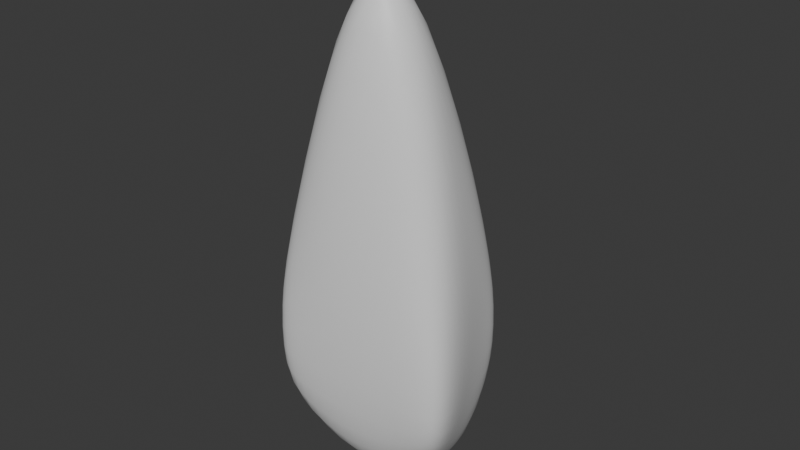 # Source: fire.blend  (saved by Blender 4.5.88; exported with 4.5.12 LTS)
import bpy
from mathutils import Matrix  # noqa: F401  (used for matrix-valued properties, if any)

bpy.ops.wm.read_factory_settings(use_empty=True)
scene = bpy.context.scene
scene.name = 'Scene'

# ---- collections
col_collection = bpy.data.collections.new('Collection'); scene.collection.children.link(col_collection)

# ---- materials (node trees are filled in below, after node groups)
mat_material = bpy.data.materials.new('Material')
mat_material.alpha_threshold = 0.0
mat_material.roughness = 0.5
mat_material.line_color = (0.0, 0.0, 0.0, 1.0)

# ---- material node trees
mat_material.use_nodes = True; mat_material.node_tree.nodes.clear()
_N = mat_material.node_tree.nodes; _L = mat_material.node_tree.links
n0 = _N.new('ShaderNodeOutputMaterial'); n0.name = 'Material Output'; n0.location = (200, 100)
n1 = _N.new('ShaderNodeBsdfPrincipled'); n1.name = 'Principled BSDF'; n1.location = (-200, 100)
n1.inputs[3].default_value = 1.45
_L.new(n1.outputs[0], n0.inputs[0])
n0.is_active_output = True

# ---- world
world_world = bpy.data.worlds.new('World'); scene.world = world_world
world_world.use_nodes = True; world_world.node_tree.nodes.clear()
_N = world_world.node_tree.nodes; _L = world_world.node_tree.links
n0 = _N.new('ShaderNodeOutputWorld'); n0.name = 'World Output'; n0.location = (200, 100)
n1 = _N.new('ShaderNodeBackground'); n1.name = 'Background'; n1.location = (-200, 100)
n1.inputs[0].default_value = (0.05088, 0.05088, 0.05088, 1.0)
_L.new(n1.outputs[0], n0.inputs[0])
n0.is_active_output = True
world_world.color = (0.05088, 0.05088, 0.05088)
world_world.sun_shadow_jitter_overblur = 0.0

# ---- meshes
me_cube = bpy.data.meshes.new('Cube')
me_cube.from_pydata([(0.8148, 0.7223, 0.1428), (0.8139, 0.7073, -0.1884), (1.067, -0.5376, 0.1324), (1.041, -0.4684, -0.3377), (-0.5084, 0.6815, 0.2051), (-0.4622, 0.7089, -0.158), (-0.6235, -0.7666, 0.2627), (-0.6223, -0.7813, -0.1972), (-0.5943, -0.05355, -0.2087), (0.9425, 0.1374, 0.4355), (-0.6405, -0.05773, 0.5094), (0.9426, 0.1714, -0.2662), (0.3138, 0.8302, -0.2875), (0.03052, -0.7806, 0.5753), (0.1571, -0.74, -0.3352), (0.2227, 0.7736, 0.4477), (0.2291, 0.05743, -0.7467), (0.1501, 0.001653, 1.757), (0.6291, -0.6257, -0.3187), (0.6134, 0.7507, 0.3381), (0.5998, 0.06405, 1.253), (0.6486, 0.7712, -0.2691), (0.7431, -0.6417, 0.2849), (0.7114, 0.1432, -0.6297), (-0.1427, 0.7966, -0.2637), (-0.3935, -0.7748, 0.3881), (-0.2502, 0.01399, -0.6222), (-0.383, -0.8115, -0.2467), (-0.2079, 0.7522, 0.3626), (-0.3444, -0.02528, 1.299), (-0.6629, -0.5423, -0.2439), (1.075, -0.2292, 0.2699), (-0.667, -0.497, 0.3911), (1.045, -0.207, -0.3677), (0.1922, -0.3993, -0.6273), (0.2021, -0.4646, 1.65), (0.7491, -0.3525, 1.186), (0.7206, -0.3016, -0.5314), (-0.3504, -0.537, -0.4768), (-0.2637, -0.46, 1.238), (-0.6009, 0.3951, 0.4061), (0.8539, 0.506, -0.2568), (-0.5328, 0.4271, -0.2305), (0.8525, 0.4976, 0.3432), (0.1441, 0.4544, 1.205), (0.2993, 0.5518, -0.7157), (0.588, 0.4794, 0.9174), (0.6638, 0.5359, -0.5864), (-0.1773, 0.5013, -0.5868), (-0.3346, 0.4257, 0.9563)], [], [(39, 32, 6, 25), (27, 25, 6, 7), (42, 40, 4, 5), (37, 33, 3, 18), (33, 31, 2, 3), (21, 19, 0, 1), (41, 43, 9, 11), (47, 41, 11, 23), (30, 32, 10, 8), (49, 40, 10, 29), (46, 44, 17, 20), (48, 45, 16, 26), (24, 28, 15, 12), (38, 34, 14, 27), (18, 22, 13, 14), (36, 35, 13, 22), (31, 36, 22, 2), (3, 2, 22, 18), (43, 46, 20, 9), (45, 47, 23, 16), (12, 15, 19, 21), (34, 37, 18, 14), (30, 38, 27, 7), (5, 4, 28, 24), (42, 48, 26, 8), (44, 49, 29, 17), (14, 13, 25, 27), (35, 39, 25, 13), (17, 29, 39, 35), (8, 26, 38, 30), (16, 23, 37, 34), (9, 20, 36, 31), (20, 17, 35, 36), (26, 16, 34, 38), (7, 6, 32, 30), (11, 9, 31, 33), (23, 11, 33, 37), (29, 10, 32, 39), (15, 28, 49, 44), (5, 24, 48, 42), (12, 21, 47, 45), (0, 19, 46, 43), (24, 12, 45, 48), (19, 15, 44, 46), (28, 4, 40, 49), (21, 1, 41, 47), (1, 0, 43, 41), (8, 10, 40, 42)])
me_cube.polygons.foreach_set('use_smooth', [True] * 48)
_uv = me_cube.uv_layers.new(name='UVMap')
_uv.uv.foreach_set('vector', [0.8125, 0.6793, 0.875, 0.6793, 0.875, 0.75, 0.8125, 0.75, 0.375, 0.9375, 0.625, 0.9375, 0.625, 1.0, 0.375, 1.0, 0.375, 0.1838, 0.625, 0.1838, 0.625, 0.25, 0.375, 0.25, 0.3125, 0.6793, 0.375, 0.6793, 0.375, 0.75, 0.3125, 0.75, 0.375, 0.6793, 0.625, 0.6793, 0.625, 0.75, 0.375, 0.75, 0.375, 0.4375, 0.625, 0.4375, 0.625, 0.5, 0.375, 0.5, 0.375, 0.5662, 0.625, 0.5662, 0.625, 0.6324, 0.375, 0.6324, 0.3125, 0.5662, 0.375, 0.5662, 0.375, 0.6324, 0.3125, 0.6324, 0.375, 0.07066, 0.625, 0.07066, 0.625, 0.1176, 0.375, 0.1176, 0.8125, 0.5662, 0.875, 0.5662, 0.875, 0.6324, 0.8125, 0.6324, 0.6875, 0.5662, 0.75, 0.5662, 0.75, 0.6324, 0.6875, 0.6324, 0.1875, 0.5662, 0.25, 0.5662, 0.25, 0.6324, 0.1875, 0.6324, 0.375, 0.3125, 0.625, 0.3125, 0.625, 0.375, 0.375, 0.375, 0.1875, 0.6793, 0.25, 0.6793, 0.25, 0.75, 0.1875, 0.75, 0.375, 0.8125, 0.625, 0.8125, 0.625, 0.875, 0.375, 0.875, 0.6875, 0.6793, 0.75, 0.6793, 0.75, 0.75, 0.6875, 0.75, 0.625, 0.6793, 0.6875, 0.6793, 0.6875, 0.75, 0.625, 0.75, 0.375, 0.75, 0.625, 0.75, 0.625, 0.8125, 0.375, 0.8125, 0.625, 0.5662, 0.6875, 0.5662, 0.6875, 0.6324, 0.625, 0.6324, 0.25, 0.5662, 0.3125, 0.5662, 0.3125, 0.6324, 0.25, 0.6324, 0.375, 0.375, 0.625, 0.375, 0.625, 0.4375, 0.375, 0.4375, 0.25, 0.6793, 0.3125, 0.6793, 0.3125, 0.75, 0.25, 0.75, 0.125, 0.6793, 0.1875, 0.6793, 0.1875, 0.75, 0.125, 0.75, 0.375, 0.25, 0.625, 0.25, 0.625, 0.3125, 0.375, 0.3125, 0.125, 0.5662, 0.1875, 0.5662, 0.1875, 0.6324, 0.125, 0.6324, 0.75, 0.5662, 0.8125, 0.5662, 0.8125, 0.6324, 0.75, 0.6324, 0.375, 0.875, 0.625, 0.875, 0.625, 0.9375, 0.375, 0.9375, 0.75, 0.6793, 0.8125, 0.6793, 0.8125, 0.75, 0.75, 0.75, 0.75, 0.6324, 0.8125, 0.6324, 0.8125, 0.6793, 0.75, 0.6793, 0.125, 0.6324, 0.1875, 0.6324, 0.1875, 0.6793, 0.125, 0.6793, 0.25, 0.6324, 0.3125, 0.6324, 0.3125, 0.6793, 0.25, 0.6793, 0.625, 0.6324, 0.6875, 0.6324, 0.6875, 0.6793, 0.625, 0.6793, 0.6875, 0.6324, 0.75, 0.6324, 0.75, 0.6793, 0.6875, 0.6793, 0.1875, 0.6324, 0.25, 0.6324, 0.25, 0.6793, 0.1875, 0.6793, 0.375, 0.0, 0.625, 0.0, 0.625, 0.07066, 0.375, 0.07066, 0.375, 0.6324, 0.625, 0.6324, 0.625, 0.6793, 0.375, 0.6793, 0.3125, 0.6324, 0.375, 0.6324, 0.375, 0.6793, 0.3125, 0.6793, 0.8125, 0.6324, 0.875, 0.6324, 0.875, 0.6793, 0.8125, 0.6793, 0.75, 0.5, 0.8125, 0.5, 0.8125, 0.5662, 0.75, 0.5662, 0.125, 0.5, 0.1875, 0.5, 0.1875, 0.5662, 0.125, 0.5662, 0.25, 0.5, 0.3125, 0.5, 0.3125, 0.5662, 0.25, 0.5662, 0.625, 0.5, 0.6875, 0.5, 0.6875, 0.5662, 0.625, 0.5662, 0.1875, 0.5, 0.25, 0.5, 0.25, 0.5662, 0.1875, 0.5662, 0.6875, 0.5, 0.75, 0.5, 0.75, 0.5662, 0.6875, 0.5662, 0.8125, 0.5, 0.875, 0.5, 0.875, 0.5662, 0.8125, 0.5662, 0.3125, 0.5, 0.375, 0.5, 0.375, 0.5662, 0.3125, 0.5662, 0.375, 0.5, 0.625, 0.5, 0.625, 0.5662, 0.375, 0.5662, 0.375, 0.1176, 0.625, 0.1176, 0.625, 0.1838, 0.375, 0.1838])
_ca = me_cube.color_attributes.new('Attribute', 'BYTE_COLOR', 'CORNER')
_ca.data.foreach_set('color', [0.6376, 0.1779, 0.08866, 1.0, 0.7758, 0.1119, 0.04231, 1.0, 0.6376, 0.09531, 0.05613, 0.8706, 0.6376, 0.1779, 0.08866, 1.0, 0.3372, 0.03434, 0.02122, 1.0, 0.6376, 0.1779, 0.08866, 1.0, 0.6376, 0.09531, 0.05613, 0.8706, 0.4793, 0.0999, 0.05448, 0.8431, 0.3372, 0.03434, 0.02122, 1.0, 0.3372, 0.03434, 0.02122, 1.0, 0.3372, 0.03434, 0.02122, 1.0, 0.3372, 0.03434, 0.02122, 1.0, 0.3372, 0.03434, 0.02122, 1.0, 0.3916, 0.0382, 0.02416, 0.9333, 0.3372, 0.03434, 0.02122, 1.0, 0.3372, 0.03434, 0.02122, 0.8745, 0.3916, 0.0382, 0.02416, 0.9333, 0.6376, 0.04817, 0.03689, 1.0, 0.6376, 0.04817, 0.03689, 1.0, 0.3372, 0.03434, 0.02122, 1.0, 0.6376, 0.04817, 0.03689, 1.0, 0.7758, 0.1119, 0.04231, 1.0, 0.7758, 0.1119, 0.04231, 1.0, 0.6376, 0.04817, 0.03689, 1.0, 0.6376, 0.04817, 0.03689, 1.0, 0.7758, 0.1119, 0.04231, 1.0, 0.6376, 0.4793, 0.159, 1.0, 0.6308, 0.03955, 0.02732, 0.8627, 0.3372, 0.03434, 0.02122, 1.0, 0.6376, 0.04817, 0.03689, 1.0, 0.6308, 0.03955, 0.02732, 0.8627, 0.3372, 0.03434, 0.02122, 1.0, 0.7758, 0.1119, 0.04231, 1.0, 0.7758, 0.1119, 0.04231, 1.0, 0.7758, 0.1119, 0.04231, 1.0, 0.3372, 0.03434, 0.02122, 1.0, 0.6376, 0.05781, 0.04092, 0.9686, 0.3372, 0.03434, 0.02122, 1.0, 0.7758, 0.1119, 0.04231, 1.0, 0.7758, 0.1119, 0.04231, 1.0, 0.7758, 0.1119, 0.04231, 1.0, 0.6376, 0.4793, 0.159, 1.0, 0.6376, 0.1779, 0.08866, 1.0, 0.6376, 0.1779, 0.08866, 1.0, 0.3372, 0.03434, 0.02122, 1.0, 0.3372, 0.03434, 0.02122, 1.0, 0.3372, 0.03434, 0.02122, 0.9961, 0.3372, 0.03434, 0.02122, 1.0, 0.3372, 0.03434, 0.02122, 1.0, 0.7758, 0.1119, 0.04231, 1.0, 0.7758, 0.1119, 0.04231, 1.0, 0.3372, 0.03434, 0.02122, 0.9882, 0.3372, 0.03434, 0.02122, 1.0, 0.3813, 0.04231, 0.02315, 0.9569, 0.4564, 0.05448, 0.02732, 0.9765, 0.3372, 0.03434, 0.02122, 1.0, 0.3372, 0.03434, 0.02122, 0.8745, 0.6376, 0.04817, 0.03689, 1.0, 0.6724, 0.3763, 0.1274, 0.9608, 0.4564, 0.05448, 0.02732, 0.9765, 0.6376, 0.1779, 0.08866, 0.9176, 0.6584, 0.1683, 0.08228, 0.6549, 0.6724, 0.3763, 0.1274, 0.9608, 0.6376, 0.04817, 0.03689, 1.0, 0.6376, 0.04817, 0.03689, 1.0, 0.6376, 0.1779, 0.08866, 0.9176, 0.6376, 0.04817, 0.03689, 1.0, 0.6376, 0.04817, 0.03689, 1.0, 0.3372, 0.03434, 0.02122, 1.0, 0.6376, 0.04817, 0.03689, 1.0, 0.6376, 0.04817, 0.03689, 1.0, 0.3372, 0.03434, 0.02122, 0.8745, 0.7758, 0.1119, 0.04231, 1.0, 0.7758, 0.1119, 0.04231, 1.0, 0.6376, 0.1779, 0.08866, 1.0, 0.6376, 0.4793, 0.159, 1.0, 0.3372, 0.03434, 0.02122, 1.0, 0.3372, 0.03434, 0.02122, 1.0, 0.3372, 0.03434, 0.02122, 1.0, 0.3372, 0.03434, 0.02122, 0.9961, 0.3372, 0.03434, 0.02122, 0.9882, 0.7758, 0.1119, 0.04231, 1.0, 0.7758, 0.1119, 0.04231, 1.0, 0.6376, 0.04817, 0.03689, 1.0, 0.3813, 0.04231, 0.02315, 0.9569, 0.3372, 0.03434, 0.02122, 1.0, 0.3372, 0.03434, 0.02122, 0.8745, 0.4564, 0.05448, 0.02732, 0.9765, 0.7758, 0.1119, 0.04231, 1.0, 0.3372, 0.03434, 0.02122, 1.0, 0.3372, 0.03434, 0.02122, 1.0, 0.4793, 0.0999, 0.05448, 0.8431, 0.3372, 0.03434, 0.02122, 1.0, 0.3372, 0.03434, 0.02122, 1.0, 0.7758, 0.1119, 0.04231, 1.0, 0.3372, 0.03434, 0.02122, 1.0, 0.3372, 0.03434, 0.02122, 1.0, 0.3372, 0.03434, 0.02122, 1.0, 0.3372, 0.03434, 0.02122, 1.0, 0.3372, 0.03434, 0.02122, 1.0, 0.6376, 0.4793, 0.159, 1.0, 0.6376, 0.05781, 0.04092, 0.9686, 0.7758, 0.1119, 0.04231, 1.0, 0.6376, 0.1779, 0.08866, 1.0, 0.4564, 0.05448, 0.02732, 0.9765, 0.6724, 0.3763, 0.1274, 0.9608, 0.6376, 0.1779, 0.08866, 1.0, 0.3372, 0.03434, 0.02122, 1.0, 0.6584, 0.1683, 0.08228, 0.6549, 0.6376, 0.1779, 0.08866, 1.0, 0.6376, 0.1779, 0.08866, 1.0, 0.6724, 0.3763, 0.1274, 0.9608, 0.6376, 0.1779, 0.08866, 1.0, 0.7758, 0.1119, 0.04231, 1.0, 0.6376, 0.1779, 0.08866, 1.0, 0.6584, 0.1683, 0.08228, 0.6549, 0.3372, 0.03434, 0.02122, 1.0, 0.3372, 0.03434, 0.02122, 1.0, 0.3372, 0.03434, 0.02122, 1.0, 0.7758, 0.1119, 0.04231, 1.0, 0.3372, 0.03434, 0.02122, 0.9961, 0.3372, 0.03434, 0.02122, 1.0, 0.3372, 0.03434, 0.02122, 1.0, 0.3813, 0.04231, 0.02315, 0.9569, 0.6376, 0.4793, 0.159, 1.0, 0.6376, 0.1779, 0.08866, 1.0, 0.6376, 0.1779, 0.08866, 0.9176, 0.6376, 0.04817, 0.03689, 1.0, 0.6376, 0.1779, 0.08866, 1.0, 0.6376, 0.1779, 0.08866, 1.0, 0.6584, 0.1683, 0.08228, 0.6549, 0.6376, 0.1779, 0.08866, 0.9176, 0.3372, 0.03434, 0.02122, 1.0, 0.3372, 0.03434, 0.02122, 0.9961, 0.3813, 0.04231, 0.02315, 0.9569, 0.3372, 0.03434, 0.02122, 1.0, 0.4793, 0.0999, 0.05448, 0.8431, 0.6376, 0.09531, 0.05613, 0.8706, 0.7758, 0.1119, 0.04231, 1.0, 0.7758, 0.1119, 0.04231, 1.0, 0.6308, 0.03955, 0.02732, 0.8627, 0.6376, 0.4793, 0.159, 1.0, 0.6376, 0.04817, 0.03689, 1.0, 0.3916, 0.0382, 0.02416, 0.9333, 0.3372, 0.03434, 0.02122, 1.0, 0.6308, 0.03955, 0.02732, 0.8627, 0.3916, 0.0382, 0.02416, 0.9333, 0.3372, 0.03434, 0.02122, 1.0, 0.7758, 0.1119, 0.04231, 1.0, 0.7758, 0.1119, 0.04231, 1.0, 0.7758, 0.1119, 0.04231, 1.0, 0.6376, 0.1779, 0.08866, 1.0, 0.7758, 0.1119, 0.04231, 1.0, 0.7758, 0.1119, 0.04231, 1.0, 0.6376, 0.05781, 0.04092, 0.9686, 0.6376, 0.4793, 0.159, 1.0, 0.3372, 0.03434, 0.02122, 1.0, 0.3372, 0.03434, 0.02122, 1.0, 0.3372, 0.03434, 0.02122, 1.0, 0.3372, 0.03434, 0.02122, 1.0, 0.3372, 0.03434, 0.02122, 0.9882, 0.6376, 0.04817, 0.03689, 1.0, 0.3372, 0.03434, 0.02122, 1.0, 0.3372, 0.03434, 0.02122, 1.0, 0.7758, 0.1119, 0.04231, 1.0, 0.7758, 0.1119, 0.04231, 1.0, 0.7758, 0.1119, 0.04231, 1.0, 0.7758, 0.1119, 0.04231, 1.0, 0.3372, 0.03434, 0.02122, 1.0, 0.3372, 0.03434, 0.02122, 0.9882, 0.3372, 0.03434, 0.02122, 1.0, 0.3372, 0.03434, 0.02122, 1.0, 0.7758, 0.1119, 0.04231, 1.0, 0.7758, 0.1119, 0.04231, 1.0, 0.6376, 0.4793, 0.159, 1.0, 0.7758, 0.1119, 0.04231, 1.0, 0.7758, 0.1119, 0.04231, 1.0, 0.3372, 0.03434, 0.02122, 1.0, 0.3372, 0.03434, 0.02122, 1.0, 0.6376, 0.05781, 0.04092, 0.9686, 0.6376, 0.04817, 0.03689, 1.0, 0.6376, 0.04817, 0.03689, 1.0, 0.6376, 0.04817, 0.03689, 1.0, 0.3372, 0.03434, 0.02122, 1.0, 0.6376, 0.04817, 0.03689, 1.0, 0.7758, 0.1119, 0.04231, 1.0, 0.7758, 0.1119, 0.04231, 1.0, 0.6376, 0.04817, 0.03689, 1.0, 0.3372, 0.03434, 0.02122, 1.0, 0.7758, 0.1119, 0.04231, 1.0, 0.3372, 0.03434, 0.02122, 1.0, 0.3372, 0.03434, 0.02122, 1.0])
me_cube.materials.append(mat_material)
me_cube.use_mirror_vertex_groups = False
me_cube.update()

# ---- objects
ob_fire_root = bpy.data.objects.new('fire_root', me_cube)

# ---- transforms, parenting, visibility, modifiers, constraints
ob_fire_root.location = (0.0, 0.0, 0.5185)
ob_fire_root.scale = (1.0, 1.0, 2.208)
ob_fire_root.lock_rotations_4d = False
ob_fire_root.empty_display_type = 'ARROWS'
ob_fire_root.lineart.crease_threshold = 0.0
_m = ob_fire_root.modifiers.new('Subdivision', 'SUBSURF')
_m.levels = 3

# ---- collection membership
col_collection.objects.link(ob_fire_root)

# ---- scene / render settings (as saved in the file)
scene.frame_start = 1; scene.frame_end = 250; scene.frame_set(1)
scene.render.engine = 'BLENDER_EEVEE_NEXT'
bpy.context.view_layer.update()

# ---- added for rendering (the .blend has no active camera and no usable light): camera, sun
cam_auto = bpy.data.cameras.new('AutoCamera')
cam_auto.lens = 50.0
cam_auto.sensor_width = 36.0
cam_auto.clip_end = 1000.0
ob_auto_camera = bpy.data.objects.new('AutoCamera', cam_auto)
scene.collection.objects.link(ob_auto_camera)
ob_auto_camera.location = (5.77762, -6.67888, 6.09241)
ob_auto_camera.rotation_euler = (1.09748, -7.21219e-08, 0.694738)
scene.camera = ob_auto_camera
light_auto_sun = bpy.data.lights.new('AutoSun', 'SUN')
light_auto_sun.energy = 3.0
light_auto_sun.angle = 0.0523599
ob_auto_sun = bpy.data.objects.new('AutoSun', light_auto_sun)
scene.collection.objects.link(ob_auto_sun)
ob_auto_sun.rotation_euler = (0.872665, 0.174533, 0.523599)
bpy.context.view_layer.update()
